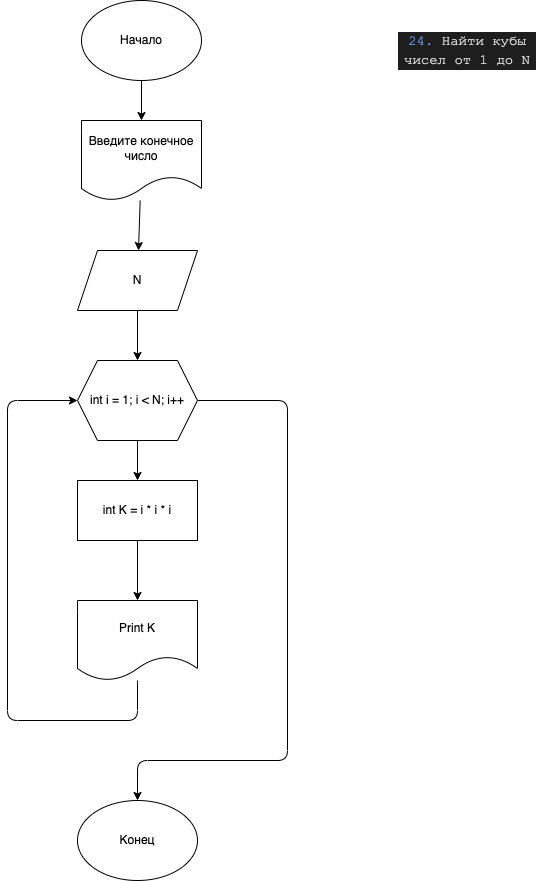

The diagram above was exported from draw.io. Its source (the exported page's mxGraphModel, read from the mxfile embedded in the PNG):
<mxGraphModel dx="519" dy="556" grid="1" gridSize="10" guides="1" tooltips="1" connect="1" arrows="1" fold="1" page="1" pageScale="1" pageWidth="827" pageHeight="1169" math="0" shadow="0">
  <root>
    <mxCell id="0" />
    <mxCell id="1" parent="0" />
    <mxCell id="2" value="&lt;div style=&quot;color: rgb(212, 212, 212); background-color: rgb(30, 30, 30); font-family: Consolas, &amp;quot;Courier New&amp;quot;, monospace; font-size: 14px; line-height: 19px;&quot;&gt;&lt;span style=&quot;color: #6796e6;&quot;&gt;24.&lt;/span&gt; Найти кубы чисел от 1 до N&lt;/div&gt;" style="text;strokeColor=none;align=center;fillColor=none;html=1;verticalAlign=middle;whiteSpace=wrap;rounded=0;" parent="1" vertex="1">
      <mxGeometry x="670" y="10" width="140" height="80" as="geometry" />
    </mxCell>
    <mxCell id="5" value="" style="edgeStyle=none;html=1;entryX=0.5;entryY=0;entryDx=0;entryDy=0;" parent="1" source="3" target="10" edge="1">
      <mxGeometry relative="1" as="geometry">
        <mxPoint x="222.28571428571422" y="150" as="targetPoint" />
      </mxGeometry>
    </mxCell>
    <mxCell id="3" value="Начало" style="ellipse;whiteSpace=wrap;html=1;" parent="1" vertex="1">
      <mxGeometry x="354" width="120" height="80" as="geometry" />
    </mxCell>
    <mxCell id="9" value="" style="edgeStyle=none;html=1;" parent="1" source="6" target="8" edge="1">
      <mxGeometry relative="1" as="geometry" />
    </mxCell>
    <mxCell id="18" style="edgeStyle=orthogonalEdgeStyle;html=1;exitX=1;exitY=0.5;exitDx=0;exitDy=0;entryX=0.5;entryY=0;entryDx=0;entryDy=0;" parent="1" source="6" target="17" edge="1">
      <mxGeometry relative="1" as="geometry">
        <Array as="points">
          <mxPoint x="560" y="400" />
          <mxPoint x="560" y="760" />
          <mxPoint x="410" y="760" />
        </Array>
      </mxGeometry>
    </mxCell>
    <mxCell id="6" value="int i = 1; i &amp;lt; N; i++" style="shape=hexagon;perimeter=hexagonPerimeter2;whiteSpace=wrap;html=1;fixedSize=1;" parent="1" vertex="1">
      <mxGeometry x="350" y="360" width="120" height="80" as="geometry" />
    </mxCell>
    <mxCell id="15" value="" style="edgeStyle=none;html=1;" parent="1" source="8" target="14" edge="1">
      <mxGeometry relative="1" as="geometry" />
    </mxCell>
    <mxCell id="8" value="int K = i * i * i" style="rounded=0;whiteSpace=wrap;html=1;" parent="1" vertex="1">
      <mxGeometry x="350" y="480" width="120" height="60" as="geometry" />
    </mxCell>
    <mxCell id="12" value="" style="edgeStyle=none;html=1;" parent="1" source="10" target="11" edge="1">
      <mxGeometry relative="1" as="geometry" />
    </mxCell>
    <mxCell id="10" value="Введите конечное число" style="shape=document;whiteSpace=wrap;html=1;boundedLbl=1;" parent="1" vertex="1">
      <mxGeometry x="354" y="120" width="120" height="80" as="geometry" />
    </mxCell>
    <mxCell id="13" value="" style="edgeStyle=none;html=1;" parent="1" source="11" target="6" edge="1">
      <mxGeometry relative="1" as="geometry" />
    </mxCell>
    <mxCell id="11" value="N" style="shape=parallelogram;perimeter=parallelogramPerimeter;whiteSpace=wrap;html=1;fixedSize=1;" parent="1" vertex="1">
      <mxGeometry x="350" y="250" width="120" height="60" as="geometry" />
    </mxCell>
    <mxCell id="16" style="edgeStyle=orthogonalEdgeStyle;html=1;entryX=0;entryY=0.5;entryDx=0;entryDy=0;" parent="1" source="14" target="6" edge="1">
      <mxGeometry relative="1" as="geometry">
        <Array as="points">
          <mxPoint x="410" y="720" />
          <mxPoint x="280" y="720" />
          <mxPoint x="280" y="400" />
        </Array>
      </mxGeometry>
    </mxCell>
    <mxCell id="14" value="Print K" style="shape=document;whiteSpace=wrap;html=1;boundedLbl=1;" parent="1" vertex="1">
      <mxGeometry x="350" y="600" width="120" height="80" as="geometry" />
    </mxCell>
    <mxCell id="17" value="Конец" style="ellipse;whiteSpace=wrap;html=1;" parent="1" vertex="1">
      <mxGeometry x="350" y="800" width="120" height="80" as="geometry" />
    </mxCell>
  </root>
</mxGraphModel>